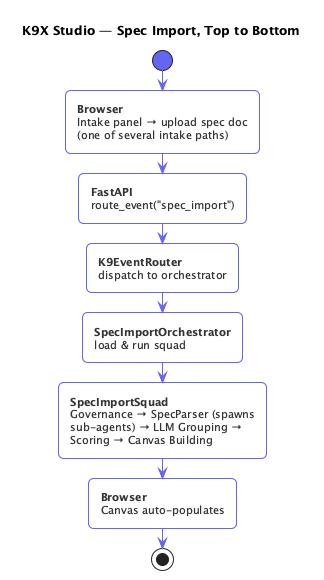

The diagram above was rendered by PlantUML. Its source (embedded in the PNG):
@startuml studio_block_flow

skinparam backgroundColor #FFFFFF
skinparam ActivityBackgroundColor #FAFAFA
skinparam ActivityBorderColor #6366F1
skinparam ActivityBorderThickness 1
skinparam ActivityFontColor #333333
skinparam ActivityFontSize 11
skinparam ArrowColor #6366F1
skinparam ArrowFontColor #777777
skinparam ArrowThickness 1
skinparam TitleFontSize 13
skinparam defaultFontSize 11
skinparam ActivityStartColor #6366F1
skinparam ActivityEndColor #6366F1
skinparam shadowing false
skinparam Padding 2
skinparam roundCorner 10

title K9X Studio — Spec Import, Top to Bottom

start

:**Browser**\nIntake panel → upload spec doc\n(one of several intake paths);

:**FastAPI**\nroute_event("spec_import");

:**K9EventRouter**\ndispatch to orchestrator;

:**SpecImportOrchestrator**\nload & run squad;

:**SpecImportSquad**\nGovernance → SpecParser (spawns\nsub-agents) → LLM Grouping →\nScoring → Canvas Building;

:**Browser**\nCanvas auto-populates;

stop

@enduml